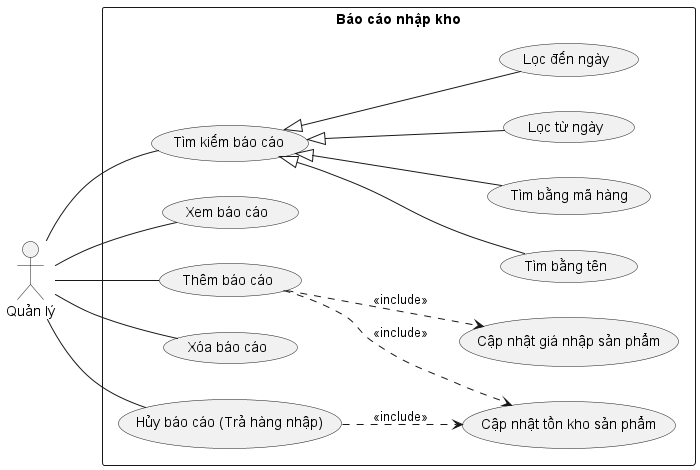

The diagram above was rendered by PlantUML. Its source (embedded in the PNG):
@startuml ImportReport
left to right direction

actor Manager as "Quản lý"

rectangle ImportReport as "Báo cáo nhập kho" {
    usecase ImportReportSearch as "Tìm kiếm báo cáo"
    usecase ImportReportSearchByName as "Tìm bằng tên"
    usecase ImportReportSearchByBarcode as "Tìm bằng mã hàng"
    usecase ImportReportFilterStartDate as "Lọc từ ngày"
    usecase ImportReportFilterEndDate as "Lọc đến ngày"
    usecase ImportReportView as "Xem báo cáo"
    usecase ImportReportCreate as "Thêm báo cáo"
    usecase ImportReportDelete as "Xóa báo cáo"
    usecase ImportReportCancel as "Hủy báo cáo (Trả hàng nhập)"
    usecase ProductUpdateStock as "Cập nhật tồn kho sản phẩm"
    usecase ProductUpdateImportedPrice as "Cập nhật giá nhập sản phẩm"
}

Manager -- ImportReportSearch
Manager -- ImportReportView
Manager -- ImportReportCreate
Manager -- ImportReportDelete
Manager -- ImportReportCancel
ImportReportSearch <|-- ImportReportSearchByName
ImportReportSearch <|-- ImportReportSearchByBarcode
ImportReportSearch <|-- ImportReportFilterStartDate
ImportReportSearch <|-- ImportReportFilterEndDate
ImportReportCancel ..> ProductUpdateStock : <<include>>
ImportReportCreate ..> ProductUpdateStock : <<include>>
ImportReportCreate ..> ProductUpdateImportedPrice : <<include>>
@enduml